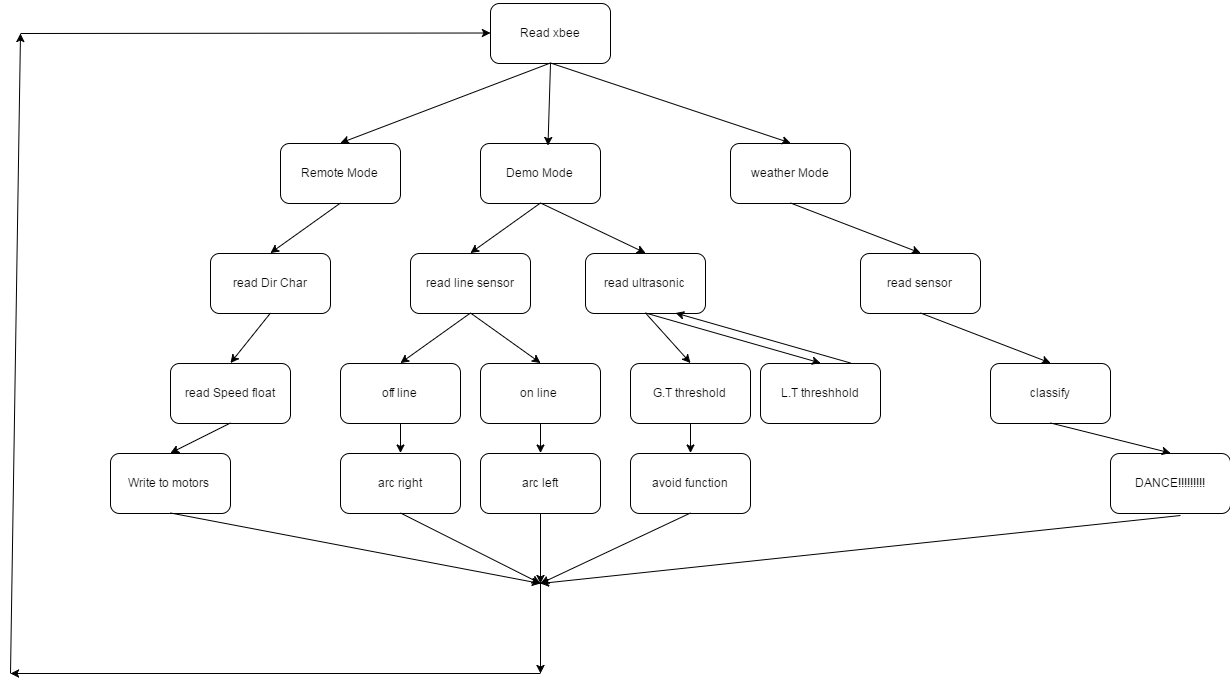

The diagram above was exported from draw.io. Its source (the exported page's mxGraphModel, read from the mxfile embedded in the PNG):
<mxGraphModel dx="3815" dy="1848" grid="1" gridSize="10" guides="1" tooltips="1" connect="1" arrows="1" fold="1" page="1" pageScale="1" pageWidth="850" pageHeight="1100" background="#ffffff" math="0" shadow="0">
  <root>
    <mxCell id="0" />
    <mxCell id="1" parent="0" />
    <mxCell id="3" value="Read xbee" style="rounded=1;whiteSpace=wrap;html=1;" parent="1" vertex="1">
      <mxGeometry x="330" y="50" width="120" height="60" as="geometry" />
    </mxCell>
    <mxCell id="4" value="Remote Mode" style="rounded=1;whiteSpace=wrap;html=1;" parent="1" vertex="1">
      <mxGeometry x="120" y="190" width="120" height="60" as="geometry" />
    </mxCell>
    <mxCell id="11" value="Demo Mode" style="rounded=1;whiteSpace=wrap;html=1;" parent="1" vertex="1">
      <mxGeometry x="320" y="190" width="120" height="60" as="geometry" />
    </mxCell>
    <mxCell id="14" value="weather Mode" style="rounded=1;whiteSpace=wrap;html=1;" parent="1" vertex="1">
      <mxGeometry x="570" y="190" width="120" height="60" as="geometry" />
    </mxCell>
    <mxCell id="16" value="classify" style="rounded=1;whiteSpace=wrap;html=1;" parent="1" vertex="1">
      <mxGeometry x="830" y="410" width="120" height="60" as="geometry" />
    </mxCell>
    <mxCell id="19" value="" style="endArrow=classic;html=1;entryX=0.558;entryY=0.017;entryPerimeter=0;" parent="1" target="11" edge="1">
      <mxGeometry width="50" height="50" relative="1" as="geometry">
        <mxPoint x="390" y="110" as="sourcePoint" />
        <mxPoint x="390" y="140" as="targetPoint" />
      </mxGeometry>
    </mxCell>
    <mxCell id="20" value="" style="endArrow=classic;html=1;exitX=0.5;exitY=1;entryX=0.5;entryY=0;" parent="1" source="3" target="14" edge="1">
      <mxGeometry width="50" height="50" relative="1" as="geometry">
        <mxPoint x="425" y="300" as="sourcePoint" />
        <mxPoint x="515" y="370" as="targetPoint" />
      </mxGeometry>
    </mxCell>
    <mxCell id="21" value="" style="endArrow=classic;html=1;exitX=0.5;exitY=1;entryX=0.5;entryY=0;" parent="1" source="3" target="4" edge="1">
      <mxGeometry width="50" height="50" relative="1" as="geometry">
        <mxPoint x="120" y="380" as="sourcePoint" />
        <mxPoint x="170" y="330" as="targetPoint" />
      </mxGeometry>
    </mxCell>
    <mxCell id="22" value="read sensor" style="rounded=1;whiteSpace=wrap;html=1;" parent="1" vertex="1">
      <mxGeometry x="700" y="300" width="120" height="60" as="geometry" />
    </mxCell>
    <mxCell id="23" value="read line sensor" style="rounded=1;whiteSpace=wrap;html=1;" parent="1" vertex="1">
      <mxGeometry x="250" y="300" width="120" height="60" as="geometry" />
    </mxCell>
    <mxCell id="24" value="on line&amp;nbsp;" style="rounded=1;whiteSpace=wrap;html=1;" parent="1" vertex="1">
      <mxGeometry x="320" y="410" width="120" height="60" as="geometry" />
    </mxCell>
    <mxCell id="25" value="G.T threshold" style="rounded=1;whiteSpace=wrap;html=1;" parent="1" vertex="1">
      <mxGeometry x="470" y="410" width="120" height="60" as="geometry" />
    </mxCell>
    <mxCell id="26" value="read ultrasonic" style="rounded=1;whiteSpace=wrap;html=1;" parent="1" vertex="1">
      <mxGeometry x="425" y="300" width="120" height="60" as="geometry" />
    </mxCell>
    <mxCell id="27" value="" style="endArrow=classic;html=1;exitX=0.5;exitY=1;entryX=0.5;entryY=0;" parent="1" source="11" target="23" edge="1">
      <mxGeometry width="50" height="50" relative="1" as="geometry">
        <mxPoint x="160" y="550" as="sourcePoint" />
        <mxPoint x="210" y="500" as="targetPoint" />
      </mxGeometry>
    </mxCell>
    <mxCell id="28" value="" style="endArrow=classic;html=1;exitX=0.5;exitY=1;entryX=0.5;entryY=0;" parent="1" source="11" target="26" edge="1">
      <mxGeometry width="50" height="50" relative="1" as="geometry">
        <mxPoint x="160" y="550" as="sourcePoint" />
        <mxPoint x="210" y="500" as="targetPoint" />
      </mxGeometry>
    </mxCell>
    <mxCell id="29" value="" style="endArrow=classic;html=1;exitX=0.5;exitY=1;entryX=0.5;entryY=0;" parent="1" source="23" target="24" edge="1">
      <mxGeometry width="50" height="50" relative="1" as="geometry">
        <mxPoint x="160" y="550" as="sourcePoint" />
        <mxPoint x="210" y="500" as="targetPoint" />
      </mxGeometry>
    </mxCell>
    <mxCell id="30" value="off line" style="rounded=1;whiteSpace=wrap;html=1;" parent="1" vertex="1">
      <mxGeometry x="180" y="410" width="120" height="60" as="geometry" />
    </mxCell>
    <mxCell id="31" value="arc left" style="rounded=1;whiteSpace=wrap;html=1;" parent="1" vertex="1">
      <mxGeometry x="320" y="500" width="120" height="60" as="geometry" />
    </mxCell>
    <mxCell id="33" value="" style="endArrow=classic;html=1;exitX=0.5;exitY=1;entryX=0.5;entryY=0;" parent="1" source="24" target="31" edge="1">
      <mxGeometry width="50" height="50" relative="1" as="geometry">
        <mxPoint x="150" y="710" as="sourcePoint" />
        <mxPoint x="200" y="660" as="targetPoint" />
      </mxGeometry>
    </mxCell>
    <mxCell id="34" value="" style="endArrow=classic;html=1;exitX=0.5;exitY=1;entryX=0.5;entryY=0;" parent="1" source="23" target="30" edge="1">
      <mxGeometry width="50" height="50" relative="1" as="geometry">
        <mxPoint x="160" y="640" as="sourcePoint" />
        <mxPoint x="210" y="590" as="targetPoint" />
      </mxGeometry>
    </mxCell>
    <mxCell id="35" value="arc right" style="rounded=1;whiteSpace=wrap;html=1;" parent="1" vertex="1">
      <mxGeometry x="180" y="500" width="120" height="60" as="geometry" />
    </mxCell>
    <mxCell id="36" value="" style="endArrow=classic;html=1;exitX=0.5;exitY=1;entryX=0.5;entryY=0;" parent="1" source="30" target="35" edge="1">
      <mxGeometry width="50" height="50" relative="1" as="geometry">
        <mxPoint x="160" y="630" as="sourcePoint" />
        <mxPoint x="210" y="580" as="targetPoint" />
      </mxGeometry>
    </mxCell>
    <mxCell id="37" value="" style="endArrow=classic;html=1;exitX=0.5;exitY=1;entryX=0.5;entryY=0;" parent="1" source="26" target="25" edge="1">
      <mxGeometry width="50" height="50" relative="1" as="geometry">
        <mxPoint x="160" y="630" as="sourcePoint" />
        <mxPoint x="210" y="580" as="targetPoint" />
      </mxGeometry>
    </mxCell>
    <mxCell id="38" value="avoid function" style="rounded=1;whiteSpace=wrap;html=1;" parent="1" vertex="1">
      <mxGeometry x="470" y="500" width="120" height="60" as="geometry" />
    </mxCell>
    <mxCell id="39" value="L.T threshhold" style="rounded=1;whiteSpace=wrap;html=1;" parent="1" vertex="1">
      <mxGeometry x="600" y="410" width="120" height="60" as="geometry" />
    </mxCell>
    <mxCell id="40" value="" style="endArrow=classic;html=1;exitX=0.5;exitY=1;entryX=0.5;entryY=0;" parent="1" source="26" target="39" edge="1">
      <mxGeometry width="50" height="50" relative="1" as="geometry">
        <mxPoint x="160" y="630" as="sourcePoint" />
        <mxPoint x="210" y="580" as="targetPoint" />
      </mxGeometry>
    </mxCell>
    <mxCell id="41" value="" style="endArrow=classic;html=1;exitX=0.5;exitY=1;entryX=0.5;entryY=0;" parent="1" source="25" target="38" edge="1">
      <mxGeometry width="50" height="50" relative="1" as="geometry">
        <mxPoint x="160" y="630" as="sourcePoint" />
        <mxPoint x="210" y="580" as="targetPoint" />
      </mxGeometry>
    </mxCell>
    <mxCell id="43" value="" style="endArrow=classic;html=1;exitX=0.75;exitY=0;entryX=0.75;entryY=1;" parent="1" source="39" target="26" edge="1">
      <mxGeometry width="50" height="50" relative="1" as="geometry">
        <mxPoint x="750" y="450" as="sourcePoint" />
        <mxPoint x="800" y="400" as="targetPoint" />
      </mxGeometry>
    </mxCell>
    <mxCell id="44" value="read Speed float" style="rounded=1;whiteSpace=wrap;html=1;" parent="1" vertex="1">
      <mxGeometry x="10" y="410" width="120" height="60" as="geometry" />
    </mxCell>
    <mxCell id="45" value="read Dir Char" style="rounded=1;whiteSpace=wrap;html=1;" parent="1" vertex="1">
      <mxGeometry x="50" y="300" width="120" height="60" as="geometry" />
    </mxCell>
    <mxCell id="46" value="Write to motors" style="rounded=1;whiteSpace=wrap;html=1;" parent="1" vertex="1">
      <mxGeometry x="-50" y="500" width="120" height="60" as="geometry" />
    </mxCell>
    <mxCell id="47" value="" style="endArrow=classic;html=1;exitX=0.5;exitY=1;entryX=0.5;entryY=0;" parent="1" source="4" target="45" edge="1">
      <mxGeometry width="50" height="50" relative="1" as="geometry">
        <mxPoint x="-190" y="650" as="sourcePoint" />
        <mxPoint x="-140" y="600" as="targetPoint" />
      </mxGeometry>
    </mxCell>
    <mxCell id="48" value="" style="endArrow=classic;html=1;exitX=0.5;exitY=1;entryX=0.5;entryY=0;" parent="1" source="45" target="44" edge="1">
      <mxGeometry width="50" height="50" relative="1" as="geometry">
        <mxPoint x="-190" y="650" as="sourcePoint" />
        <mxPoint x="-140" y="600" as="targetPoint" />
      </mxGeometry>
    </mxCell>
    <mxCell id="49" value="" style="endArrow=classic;html=1;exitX=0.5;exitY=1;entryX=0.5;entryY=0;" parent="1" source="44" target="46" edge="1">
      <mxGeometry width="50" height="50" relative="1" as="geometry">
        <mxPoint x="-50" y="630" as="sourcePoint" />
        <mxPoint y="580" as="targetPoint" />
      </mxGeometry>
    </mxCell>
    <mxCell id="50" value="" style="endArrow=classic;html=1;exitX=0.5;exitY=1;entryX=0.5;entryY=0;" parent="1" source="14" target="22" edge="1">
      <mxGeometry width="50" height="50" relative="1" as="geometry">
        <mxPoint x="-50" y="630" as="sourcePoint" />
        <mxPoint y="580" as="targetPoint" />
      </mxGeometry>
    </mxCell>
    <mxCell id="51" value="" style="endArrow=classic;html=1;exitX=0.5;exitY=1;entryX=0.5;entryY=0;" parent="1" source="22" target="16" edge="1">
      <mxGeometry width="50" height="50" relative="1" as="geometry">
        <mxPoint x="-50" y="630" as="sourcePoint" />
        <mxPoint y="580" as="targetPoint" />
      </mxGeometry>
    </mxCell>
    <mxCell id="52" value="DANCE!!!!!!!!!" style="rounded=1;whiteSpace=wrap;html=1;" parent="1" vertex="1">
      <mxGeometry x="950" y="500" width="120" height="60" as="geometry" />
    </mxCell>
    <mxCell id="53" value="" style="endArrow=classic;html=1;exitX=0.5;exitY=1;entryX=0.5;entryY=0;" parent="1" source="16" target="52" edge="1">
      <mxGeometry width="50" height="50" relative="1" as="geometry">
        <mxPoint x="-30" y="630" as="sourcePoint" />
        <mxPoint x="20" y="580" as="targetPoint" />
      </mxGeometry>
    </mxCell>
    <mxCell id="55" value="" style="endArrow=classic;html=1;" parent="1" edge="1">
      <mxGeometry width="50" height="50" relative="1" as="geometry">
        <mxPoint x="380" y="620" as="sourcePoint" />
        <mxPoint x="380" y="720" as="targetPoint" />
      </mxGeometry>
    </mxCell>
    <mxCell id="61" value="" style="endArrow=classic;html=1;exitX=0.5;exitY=1;" parent="1" source="31" edge="1">
      <mxGeometry width="50" height="50" relative="1" as="geometry">
        <mxPoint x="-50" y="800" as="sourcePoint" />
        <mxPoint x="380" y="630" as="targetPoint" />
      </mxGeometry>
    </mxCell>
    <mxCell id="63" value="" style="endArrow=classic;html=1;exitX=0.5;exitY=1;" parent="1" source="46" edge="1">
      <mxGeometry width="50" height="50" relative="1" as="geometry">
        <mxPoint x="-50" y="800" as="sourcePoint" />
        <mxPoint x="380" y="630" as="targetPoint" />
      </mxGeometry>
    </mxCell>
    <mxCell id="64" value="" style="endArrow=classic;html=1;exitX=0.5;exitY=1;" parent="1" source="35" edge="1">
      <mxGeometry width="50" height="50" relative="1" as="geometry">
        <mxPoint x="-50" y="800" as="sourcePoint" />
        <mxPoint x="380" y="630" as="targetPoint" />
      </mxGeometry>
    </mxCell>
    <mxCell id="65" value="" style="endArrow=classic;html=1;exitX=0.5;exitY=1;" parent="1" source="38" edge="1">
      <mxGeometry width="50" height="50" relative="1" as="geometry">
        <mxPoint x="-50" y="800" as="sourcePoint" />
        <mxPoint x="380" y="630" as="targetPoint" />
      </mxGeometry>
    </mxCell>
    <mxCell id="66" value="" style="endArrow=classic;html=1;exitX=0.575;exitY=1.017;exitPerimeter=0;" parent="1" source="52" edge="1">
      <mxGeometry width="50" height="50" relative="1" as="geometry">
        <mxPoint x="-50" y="800" as="sourcePoint" />
        <mxPoint x="380" y="630" as="targetPoint" />
      </mxGeometry>
    </mxCell>
    <mxCell id="67" value="" style="endArrow=classic;html=1;" parent="1" edge="1">
      <mxGeometry width="50" height="50" relative="1" as="geometry">
        <mxPoint x="380" y="720" as="sourcePoint" />
        <mxPoint x="-150" y="720" as="targetPoint" />
      </mxGeometry>
    </mxCell>
    <mxCell id="68" value="" style="endArrow=classic;html=1;" parent="1" edge="1">
      <mxGeometry width="50" height="50" relative="1" as="geometry">
        <mxPoint x="-150" y="720" as="sourcePoint" />
        <mxPoint x="-140" y="80" as="targetPoint" />
      </mxGeometry>
    </mxCell>
    <mxCell id="70" value="" style="endArrow=classic;html=1;entryX=0;entryY=0.5;" parent="1" target="3" edge="1">
      <mxGeometry width="50" height="50" relative="1" as="geometry">
        <mxPoint x="-140" y="80" as="sourcePoint" />
        <mxPoint x="-110" y="750" as="targetPoint" />
      </mxGeometry>
    </mxCell>
  </root>
</mxGraphModel>